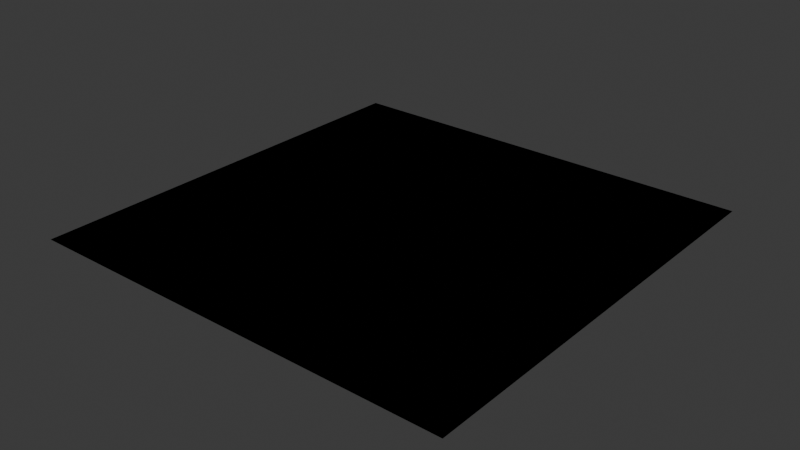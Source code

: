 # Source: shader_resources.blend  (saved by Blender 5.0.119; exported with 4.5.12 LTS)
import bpy
from mathutils import Matrix  # noqa: F401  (used for matrix-valued properties, if any)

bpy.ops.wm.read_factory_settings(use_empty=True)
scene = bpy.context.scene
scene.name = 'Scene'

# ---- collections
col_collection = bpy.data.collections.new('Collection'); scene.collection.children.link(col_collection)

# ---- materials (node trees are filled in below, after node groups)
mat_material = bpy.data.materials.new('Material')
mat_material.use_backface_culling_lightprobe_volume = False

# ---- node groups
ng_x_material = bpy.data.node_groups.new('x_material', 'ShaderNodeTree')
_s = ng_x_material.interface.new_socket(name='Shader', in_out='OUTPUT', socket_type='NodeSocketShader')
ng_x_material.interface.new_panel('Texture')
_s = ng_x_material.interface.new_socket(name='Diffuse Overlay', in_out='INPUT', socket_type='NodeSocketColor')
_s = ng_x_material.interface.new_socket(name='Power', in_out='INPUT', socket_type='NodeSocketFloat')
_s = ng_x_material.interface.new_socket(name='Specular', in_out='INPUT', socket_type='NodeSocketColor')
_s = ng_x_material.interface.new_socket(name='Emission', in_out='INPUT', socket_type='NodeSocketColor')
_s = ng_x_material.interface.new_socket(name='Diffuse Map', in_out='INPUT', socket_type='NodeSocketColor')
_s = ng_x_material.interface.new_socket(name='Diffuse Map Alpha', in_out='INPUT', socket_type='NodeSocketFloat')
_s.default_value = 1.0
_s.min_value = 0.0
_s.max_value = 1.0
_s = ng_x_material.interface.new_socket(name='Normal Map', in_out='INPUT', socket_type='NodeSocketColor')
_s.default_value = (0.5, 0.5, 1.0, 1.0)
_s = ng_x_material.interface.new_socket(name='Normal Map Alpha', in_out='INPUT', socket_type='NodeSocketFloat')
_s.default_value = 1.0
_s.min_value = 0.0
_s.max_value = 1.0
_s = ng_x_material.interface.new_socket(name='Normal Map Strength', in_out='INPUT', socket_type='NodeSocketFloat')
_s.default_value = 1.0
_s.min_value = 0.0
_s.max_value = 1.0
_N = ng_x_material.nodes; _L = ng_x_material.links
n0 = _N.new('NodeGroupOutput'); n0.name = 'Group Output'; n0.location = (4900, -200)
n1 = _N.new('NodeGroupInput'); n1.name = 'Group Input'; n1.location = (-3880, -680)
n1.width = 216
n2 = _N.new('NodeGroupOutput'); n2.name = 'Group Output.001'; n2.location = (-2280, -660)
n3 = _N.new('ShaderNodeBsdfPrincipled'); n3.name = 'Principled BSDF'; n3.location = (-2900, -672)
n3.inputs[13].default_value = 0.0
n3.inputs[28].default_value = 1.0
n4 = _N.new('ShaderNodeNormalMap'); n4.name = 'Normal Map'; n4.location = (-3440, -920)
n5 = _N.new('ShaderNodeEmission'); n5.name = 'Emission'; n5.location = (-2860, -1260)
n6 = _N.new('ShaderNodeLightPath'); n6.name = 'Light Path'; n6.location = (-2860, -1400)
n7 = _N.new('ShaderNodeMixShader'); n7.name = 'Mix Shader.001'; n7.location = (-2440, -660)
_L.new(n4.outputs[0], n3.inputs[5])
_L.new(n7.outputs[0], n2.inputs[0])
_L.new(n6.outputs[0], n7.inputs[0])
_L.new(n3.outputs[0], n7.inputs[2])
_L.new(n5.outputs[0], n7.inputs[1])
_L.new(n1.outputs[6], n4.inputs[1])
_L.new(n1.outputs[8], n4.inputs[0])
_L.new(n1.outputs[4], n3.inputs[0])
_L.new(n1.outputs[5], n3.inputs[4])
n2.is_active_output = True
ng_b3d_material = bpy.data.node_groups.new('b3d_material', 'ShaderNodeTree')
_s = ng_b3d_material.interface.new_socket(name='Shader', in_out='OUTPUT', socket_type='NodeSocketShader')
ng_b3d_material.interface.new_panel('Texture')
_s = ng_b3d_material.interface.new_socket(name='Diffuse Overlay', in_out='INPUT', socket_type='NodeSocketColor')
_s = ng_b3d_material.interface.new_socket(name='Light Map', in_out='INPUT', socket_type='NodeSocketColor')
_s.default_value = (1.0, 1.0, 1.0, 1.0)
_s = ng_b3d_material.interface.new_socket(name='Light Map Alpha', in_out='INPUT', socket_type='NodeSocketFloat')
_s.default_value = 1.0
_s.min_value = 0.0
_s.max_value = 1.0
_s = ng_b3d_material.interface.new_socket(name='Diffuse Map', in_out='INPUT', socket_type='NodeSocketColor')
_s = ng_b3d_material.interface.new_socket(name='Diffuse Map Alpha', in_out='INPUT', socket_type='NodeSocketFloat')
_s.default_value = 1.0
_s.min_value = 0.0
_s.max_value = 1.0
_s = ng_b3d_material.interface.new_socket(name='Specular Map', in_out='INPUT', socket_type='NodeSocketColor')
_s = ng_b3d_material.interface.new_socket(name='Specular Map Alpha', in_out='INPUT', socket_type='NodeSocketFloat')
_s.default_value = 1.0
_s.min_value = 0.0
_s.max_value = 1.0
_s = ng_b3d_material.interface.new_socket(name='Normal Map', in_out='INPUT', socket_type='NodeSocketColor')
_s.default_value = (0.5, 0.5, 1.0, 1.0)
_s = ng_b3d_material.interface.new_socket(name='Normal Map Alpha', in_out='INPUT', socket_type='NodeSocketFloat')
_s.default_value = 1.0
_s.min_value = 0.0
_s.max_value = 1.0
_s = ng_b3d_material.interface.new_socket(name='Normal Strength', in_out='INPUT', socket_type='NodeSocketFloat')
_s.default_value = 1.0
_s = ng_b3d_material.interface.new_socket(name='Emission Map', in_out='INPUT', socket_type='NodeSocketColor')
_s = ng_b3d_material.interface.new_socket(name='Emission Map Alpha', in_out='INPUT', socket_type='NodeSocketFloat')
_s.default_value = 1.0
_s.min_value = 0.0
_s.max_value = 1.0
_s = ng_b3d_material.interface.new_socket(name='Emission Strength', in_out='INPUT', socket_type='NodeSocketFloat')
_s = ng_b3d_material.interface.new_socket(name='Shine', in_out='INPUT', socket_type='NodeSocketFloat')
_s = ng_b3d_material.interface.new_socket(name='Blend Type', in_out='INPUT', socket_type='NodeSocketInt')
_s.min_value = 0
_s.max_value = 2
_s = ng_b3d_material.interface.new_socket(name='Full Bright', in_out='INPUT', socket_type='NodeSocketBool')
_s = ng_b3d_material.interface.new_socket(name='Use Vertex Colors Instead Of Brush Color', in_out='INPUT', socket_type='NodeSocketBool')
_s = ng_b3d_material.interface.new_socket(name='Flat Shaded', in_out='INPUT', socket_type='NodeSocketBool')
_s = ng_b3d_material.interface.new_socket(name='Disable Fog', in_out='INPUT', socket_type='NodeSocketBool')
_s = ng_b3d_material.interface.new_socket(name='Disable Backface Culling', in_out='INPUT', socket_type='NodeSocketBool')
_s = ng_b3d_material.interface.new_socket(name='Unknown 5', in_out='INPUT', socket_type='NodeSocketBool')
_N = ng_b3d_material.nodes; _L = ng_b3d_material.links
n0 = _N.new('NodeGroupOutput'); n0.name = 'Group Output'; n0.location = (4900, -200)
n1 = _N.new('NodeGroupInput'); n1.name = 'Group Input'; n1.location = (-3880, -680)
n1.width = 216
n2 = _N.new('NodeGroupOutput'); n2.name = 'Group Output.001'; n2.location = (-2280, -660)
n3 = _N.new('ShaderNodeBsdfPrincipled'); n3.name = 'Principled BSDF'; n3.location = (-2900, -672)
n3.inputs[28].default_value = 1.0
n4 = _N.new('ShaderNodeNormalMap'); n4.name = 'Normal Map'; n4.location = (-3440, -920)
n5 = _N.new('ShaderNodeMix'); n5.name = 'Mix.001'; n5.location = (-3440, -680)
n5.data_type = 'RGBA'
n5.blend_type = 'MULTIPLY'
n6 = _N.new('ShaderNodeMix'); n6.name = 'Mix.002'; n6.location = (-3260, -680)
n6.data_type = 'RGBA'
n6.blend_type = 'MULTIPLY'
n6.inputs[0].default_value = 1.0
n7 = _N.new('ShaderNodeGamma'); n7.name = 'Gamma'; n7.location = (-3080, -680)
n7.inputs[1].default_value = 0.8
n8 = _N.new('ShaderNodeEmission'); n8.name = 'Emission'; n8.location = (-2860, -1260)
n9 = _N.new('ShaderNodeLightPath'); n9.name = 'Light Path'; n9.location = (-2860, -1400)
n10 = _N.new('ShaderNodeMixShader'); n10.name = 'Mix Shader.001'; n10.location = (-2440, -660)
_L.new(n4.outputs[0], n3.inputs[5])
_L.new(n1.outputs[9], n4.inputs[0])
_L.new(n1.outputs[7], n4.inputs[1])
_L.new(n1.outputs[0], n5.inputs[7])
_L.new(n1.outputs[3], n5.inputs[6])
_L.new(n7.outputs[0], n3.inputs[0])
_L.new(n5.outputs[2], n6.inputs[6])
_L.new(n6.outputs[2], n7.inputs[0])
_L.new(n1.outputs[1], n6.inputs[7])
_L.new(n1.outputs[13], n3.inputs[13])
_L.new(n1.outputs[4], n3.inputs[4])
_L.new(n1.outputs[10], n8.inputs[0])
_L.new(n1.outputs[12], n8.inputs[1])
_L.new(n10.outputs[0], n2.inputs[0])
_L.new(n1.outputs[10], n3.inputs[27])
_L.new(n9.outputs[0], n10.inputs[0])
_L.new(n3.outputs[0], n10.inputs[2])
_L.new(n8.outputs[0], n10.inputs[1])
n2.is_active_output = True

# ---- material node trees
mat_material.use_nodes = True; mat_material.node_tree.nodes.clear()
_N = mat_material.node_tree.nodes; _L = mat_material.node_tree.links
n0 = _N.new('ShaderNodeOutputMaterial'); n0.name = 'Material Output'; n0.location = (280, 300)
n1 = _N.new('ShaderNodeGroup'); n1.name = 'b3d_material.001'; n1.location = (-3420, 760)
n1.width = 400
n1.node_tree = ng_x_material
n1.inputs[0].default_value = (0.0, 0.0, 0.0, 1.0)
n1.inputs[1].default_value = 0.0
n1.inputs[2].default_value = (0.0, 0.0, 0.0, 1.0)
n1.inputs[3].default_value = (0.0, 0.0, 0.0, 1.0)
n1.inputs[4].default_value = (0.0, 0.0, 0.0, 1.0)
n1.inputs[5].default_value = 1.0
n1.inputs[6].default_value = (0.5, 0.5, 1.0, 1.0)
n1.inputs[7].default_value = 1.0
n1.inputs[8].default_value = 1.0
n2 = _N.new('ShaderNodeGroup'); n2.name = 'b3d_material'; n2.location = (-3000, 760)
n2.width = 400
n2.node_tree = ng_b3d_material
n2.inputs[0].default_value = (0.0, 0.0, 0.0, 1.0)
n2.inputs[1].default_value = (1.0, 1.0, 1.0, 1.0)
n2.inputs[2].default_value = 1.0
n2.inputs[3].default_value = (0.0, 0.0, 0.0, 1.0)
n2.inputs[4].default_value = 1.0
n2.inputs[5].default_value = (0.0, 0.0, 0.0, 1.0)
n2.inputs[6].default_value = 1.0
n2.inputs[7].default_value = (0.5, 0.5, 1.0, 1.0)
n2.inputs[8].default_value = 1.0
n2.inputs[9].default_value = 1.0
n2.inputs[10].default_value = (0.0, 0.0, 0.0, 1.0)
n2.inputs[11].default_value = 1.0
n2.inputs[12].default_value = 0.0
n2.inputs[13].default_value = 0.0
n2.inputs[14].default_value = 0
n2.inputs[15].default_value = False
n2.inputs[16].default_value = False
n2.inputs[17].default_value = False
n2.inputs[18].default_value = False
n2.inputs[19].default_value = False
n2.inputs[20].default_value = False
n0.is_active_output = True

# ---- world
world_world = bpy.data.worlds.new('World'); scene.world = world_world
world_world.use_nodes = True; world_world.node_tree.nodes.clear()
_N = world_world.node_tree.nodes; _L = world_world.node_tree.links
n0 = _N.new('ShaderNodeOutputWorld'); n0.name = 'World Output'; n0.location = (300, 300)
n1 = _N.new('ShaderNodeBackground'); n1.name = 'Background'; n1.location = (10, 300)
n1.inputs[0].default_value = (0.05088, 0.05088, 0.05088, 1.0)
_L.new(n1.outputs[0], n0.inputs[0])
n0.is_active_output = True
world_world.color = (0.05088, 0.05088, 0.05088)
world_world.use_sun_shadow = False
world_world.sun_shadow_jitter_overblur = 0.0

# ---- meshes
me_plane = bpy.data.meshes.new('Plane')
me_plane.from_pydata([(-0.3048, -0.3048, 0.0), (0.3048, -0.3048, 0.0), (-0.3048, 0.3048, 0.0), (0.3048, 0.3048, 0.0)], [], [(0, 1, 3, 2)])
_uv = me_plane.uv_layers.new(name='UVMap')
_uv.uv.foreach_set('vector', [0.0, 0.0, 1.0, 0.0, 1.0, 1.0, 0.0, 1.0])
me_plane.materials.append(mat_material)
me_plane.update()

# ---- objects
ob_plane = bpy.data.objects.new('Plane', me_plane)

# ---- transforms, parenting, visibility, modifiers, constraints
ob_plane.location = (0.0, 0.0, 15.0)

# ---- collection membership
col_collection.objects.link(ob_plane)

# ---- scene / render settings (as saved in the file)
scene.frame_start = 1; scene.frame_end = 250; scene.frame_set(51)
scene.render.engine = 'CYCLES'
scene.render.bake_bias = 0.0
scene.render.bake_samples = 0
scene.cycles.sampling_pattern = 'TABULATED_SOBOL'
bpy.context.view_layer.update()

# ---- added for rendering (the .blend has no active camera and no usable light): camera, sun
cam_auto = bpy.data.cameras.new('AutoCamera')
cam_auto.lens = 50.0
cam_auto.sensor_width = 36.0
cam_auto.clip_end = 1000.0
ob_auto_camera = bpy.data.objects.new('AutoCamera', cam_auto)
scene.collection.objects.link(ob_auto_camera)
ob_auto_camera.location = (0.79764, -0.957169, 15.6381)
ob_auto_camera.rotation_euler = (1.09748, -7.21219e-08, 0.694738)
scene.camera = ob_auto_camera
light_auto_sun = bpy.data.lights.new('AutoSun', 'SUN')
light_auto_sun.energy = 3.0
light_auto_sun.angle = 0.0523599
ob_auto_sun = bpy.data.objects.new('AutoSun', light_auto_sun)
scene.collection.objects.link(ob_auto_sun)
ob_auto_sun.rotation_euler = (0.872665, 0.174533, 0.523599)
bpy.context.view_layer.update()
